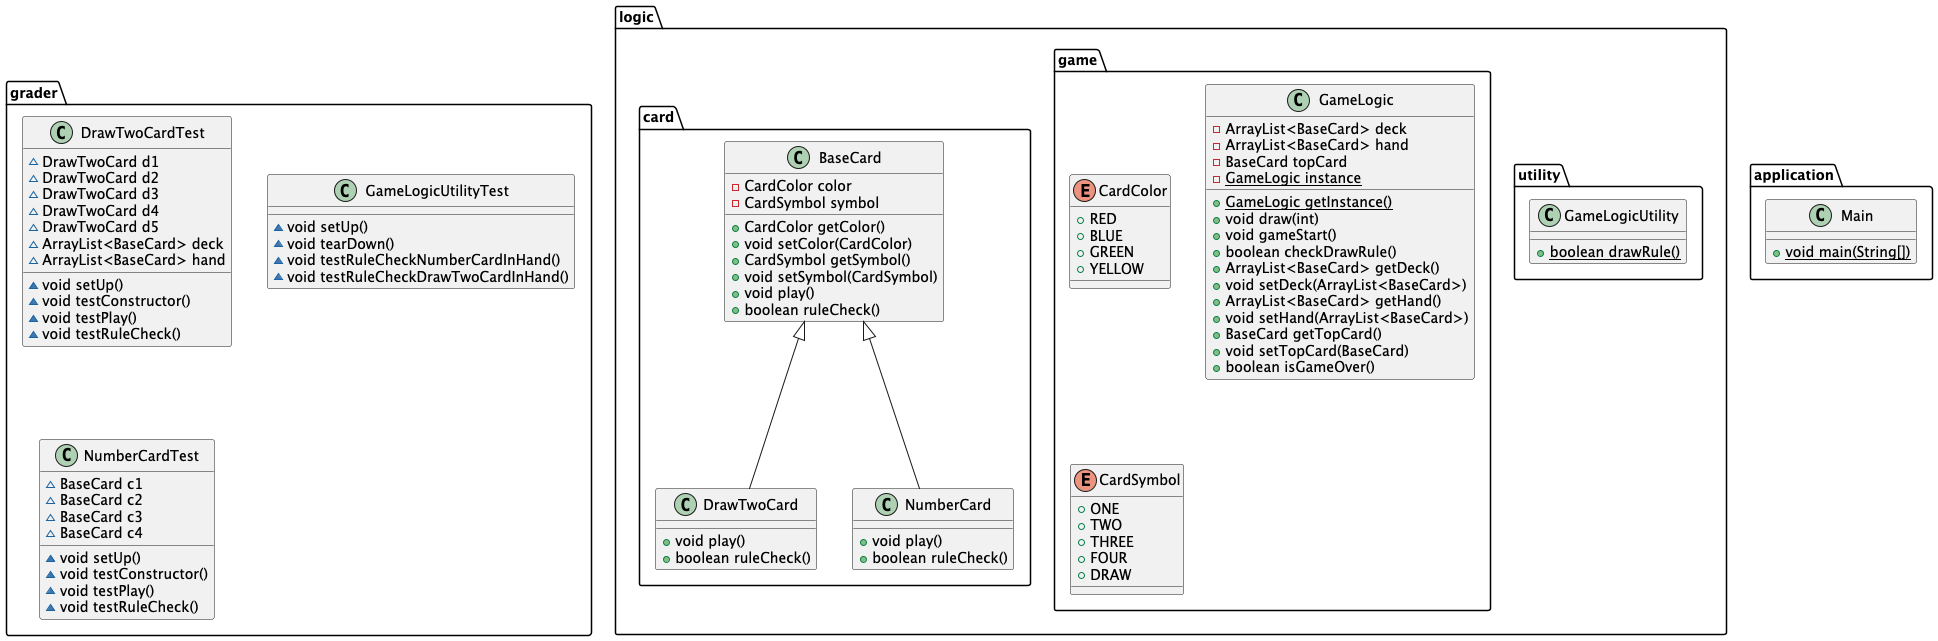

The diagram above was rendered by PlantUML. Its source (embedded in the PNG):
@startuml
class grader.DrawTwoCardTest {
~ DrawTwoCard d1
~ DrawTwoCard d2
~ DrawTwoCard d3
~ DrawTwoCard d4
~ DrawTwoCard d5
~ ArrayList<BaseCard> deck
~ ArrayList<BaseCard> hand
~ void setUp()
~ void testConstructor()
~ void testPlay()
~ void testRuleCheck()
}


class logic.card.BaseCard {
- CardColor color
- CardSymbol symbol
+ CardColor getColor()
+ void setColor(CardColor)
+ CardSymbol getSymbol()
+ void setSymbol(CardSymbol)
+ void play()
+ boolean ruleCheck()
}


enum logic.game.CardColor {
+  RED
+  BLUE
+  GREEN
+  YELLOW
}

class grader.GameLogicUtilityTest {
~ void setUp()
~ void tearDown()
~ void testRuleCheckNumberCardInHand()
~ void testRuleCheckDrawTwoCardInHand()
}

class logic.game.GameLogic {
- ArrayList<BaseCard> deck
- ArrayList<BaseCard> hand
- BaseCard topCard
- {static} GameLogic instance
+ {static} GameLogic getInstance()
+ void draw(int)
+ void gameStart()
+ boolean checkDrawRule()
+ ArrayList<BaseCard> getDeck()
+ void setDeck(ArrayList<BaseCard>)
+ ArrayList<BaseCard> getHand()
+ void setHand(ArrayList<BaseCard>)
+ BaseCard getTopCard()
+ void setTopCard(BaseCard)
+ boolean isGameOver()
}


class logic.card.DrawTwoCard {
+ void play()
+ boolean ruleCheck()
}

class logic.utility.GameLogicUtility {
+ {static} boolean drawRule()
}

class logic.card.NumberCard {
+ void play()
+ boolean ruleCheck()
}

class grader.NumberCardTest {
~ BaseCard c1
~ BaseCard c2
~ BaseCard c3
~ BaseCard c4
~ void setUp()
~ void testConstructor()
~ void testPlay()
~ void testRuleCheck()
}


class application.Main {
+ {static} void main(String[])
}

enum logic.game.CardSymbol {
+  ONE
+  TWO
+  THREE
+  FOUR
+  DRAW
}



logic.card.BaseCard <|-- logic.card.DrawTwoCard
logic.card.BaseCard <|-- logic.card.NumberCard
@enduml